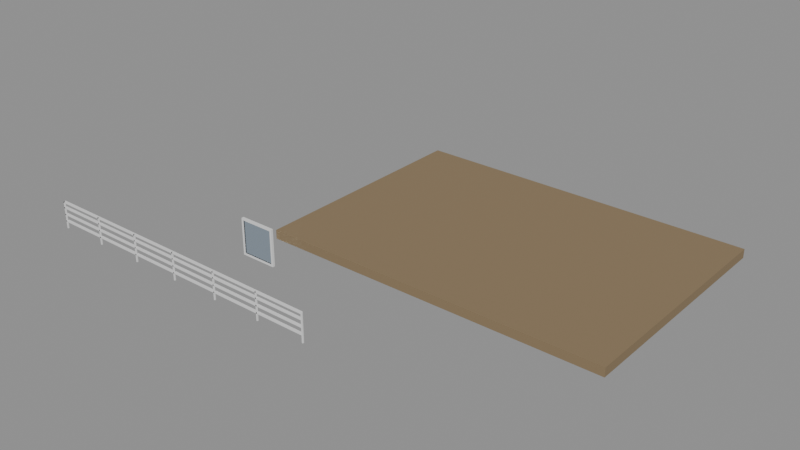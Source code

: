 # Source: e1548_after.blend  (saved by Blender 5.2.44; exported with 4.5.12 LTS)
import bpy
from mathutils import Matrix  # noqa: F401  (used for matrix-valued properties, if any)

bpy.ops.wm.read_factory_settings(use_empty=True)
scene = bpy.context.scene
scene.name = 'Scene'

# ---- materials (node trees are filled in below, after node groups)
mat_cesped = bpy.data.materials.new('Cesped')
mat_madera = bpy.data.materials.new('Madera')
mat_marco_pintura = bpy.data.materials.new('Marco_Pintura')
mat_vidrio = bpy.data.materials.new('Vidrio')

# ---- material node trees
mat_cesped.use_nodes = True; mat_cesped.node_tree.nodes.clear()
_N = mat_cesped.node_tree.nodes; _L = mat_cesped.node_tree.links
n0 = _N.new('ShaderNodeBsdfPrincipled'); n0.name = 'Principled BSDF'; n0.location = (-200, 100)
n0.inputs[0].default_value = (0.25, 0.18, 0.1, 1.0)
n0.inputs[2].default_value = 0.9
n0.inputs[3].default_value = 1.45
n0.inputs[10].default_value = 0.005
n1 = _N.new('ShaderNodeOutputMaterial'); n1.name = 'Material Output'; n1.location = (200, 100)
_L.new(n0.outputs[0], n1.inputs[0])
n1.is_active_output = True
mat_madera.use_nodes = True; mat_madera.node_tree.nodes.clear()
_N = mat_madera.node_tree.nodes; _L = mat_madera.node_tree.links
n0 = _N.new('ShaderNodeBsdfPrincipled'); n0.name = 'Principled BSDF'; n0.location = (-200, 100)
n0.inputs[3].default_value = 1.45
n0.inputs[10].default_value = 0.005
n1 = _N.new('ShaderNodeOutputMaterial'); n1.name = 'Material Output'; n1.location = (200, 100)
_L.new(n0.outputs[0], n1.inputs[0])
n1.is_active_output = True
mat_marco_pintura.use_nodes = True; mat_marco_pintura.node_tree.nodes.clear()
_N = mat_marco_pintura.node_tree.nodes; _L = mat_marco_pintura.node_tree.links
n0 = _N.new('ShaderNodeBsdfPrincipled'); n0.name = 'Principled BSDF'; n0.location = (-200, 100)
n0.inputs[3].default_value = 1.45
n0.inputs[10].default_value = 0.005
n1 = _N.new('ShaderNodeOutputMaterial'); n1.name = 'Material Output'; n1.location = (200, 100)
_L.new(n0.outputs[0], n1.inputs[0])
n1.is_active_output = True
mat_vidrio.use_nodes = True; mat_vidrio.node_tree.nodes.clear()
_N = mat_vidrio.node_tree.nodes; _L = mat_vidrio.node_tree.links
n0 = _N.new('ShaderNodeBsdfPrincipled'); n0.name = 'Principled BSDF'; n0.location = (-200, 100)
n0.inputs[0].default_value = (0.7, 0.85, 1.0, 1.0)
n0.inputs[2].default_value = 0.05
n0.inputs[3].default_value = 1.45
n0.inputs[10].default_value = 0.005
n0.inputs[18].default_value = 1.0
n1 = _N.new('ShaderNodeOutputMaterial'); n1.name = 'Material Output'; n1.location = (200, 100)
_L.new(n0.outputs[0], n1.inputs[0])
n1.is_active_output = True

# ---- meshes
me_jardin_con_valla_cuerpo_mesh = bpy.data.meshes.new('Jardin_Con_Valla_Cuerpo_mesh')
me_jardin_con_valla_cuerpo_mesh.from_pydata([(0.0, 0.0, 0.0), (11.52, 0.0, 0.0), (11.52, 8.0, 0.0), (0.0, 8.0, 0.0), (0.0, 0.0, 0.3), (11.52, 0.0, 0.3), (11.52, 8.0, 0.3), (0.0, 8.0, 0.3)], [], [(0, 1, 2, 3), (4, 5, 6, 7), (0, 1, 5, 4), (1, 2, 6, 5), (2, 3, 7, 6), (3, 0, 4, 7)])
me_jardin_con_valla_cuerpo_mesh.materials.append(mat_cesped)
me_jardin_con_valla_cuerpo_mesh.update()
me_baranda_jardin_poste_1_mesh = bpy.data.meshes.new('Baranda_Jardin_Poste_1_mesh')
me_baranda_jardin_poste_1_mesh.from_pydata([(0.0, 0.0, 0.0), (0.04, 0.0, 0.0), (0.04, 0.04, 0.0), (0.0, 0.04, 0.0), (0.0, 0.0, 0.9), (0.04, 0.0, 0.9), (0.04, 0.04, 0.9), (0.0, 0.04, 0.9)], [], [(0, 1, 2, 3), (4, 5, 6, 7), (0, 1, 5, 4), (1, 2, 6, 5), (2, 3, 7, 6), (3, 0, 4, 7)])
me_baranda_jardin_poste_1_mesh.materials.append(mat_madera)
me_baranda_jardin_poste_1_mesh.update()
me_baranda_jardin_poste_2_mesh = bpy.data.meshes.new('Baranda_Jardin_Poste_2_mesh')
me_baranda_jardin_poste_2_mesh.from_pydata([(0.0, 0.0, 0.0), (0.04, 0.0, 0.0), (0.04, 0.04, 0.0), (0.0, 0.04, 0.0), (0.0, 0.0, 0.9), (0.04, 0.0, 0.9), (0.04, 0.04, 0.9), (0.0, 0.04, 0.9)], [], [(0, 1, 2, 3), (4, 5, 6, 7), (0, 1, 5, 4), (1, 2, 6, 5), (2, 3, 7, 6), (3, 0, 4, 7)])
me_baranda_jardin_poste_2_mesh.materials.append(mat_madera)
me_baranda_jardin_poste_2_mesh.update()
me_baranda_jardin_poste_3_mesh = bpy.data.meshes.new('Baranda_Jardin_Poste_3_mesh')
me_baranda_jardin_poste_3_mesh.from_pydata([(0.0, 0.0, 0.0), (0.04, 0.0, 0.0), (0.04, 0.04, 0.0), (0.0, 0.04, 0.0), (0.0, 0.0, 0.9), (0.04, 0.0, 0.9), (0.04, 0.04, 0.9), (0.0, 0.04, 0.9)], [], [(0, 1, 2, 3), (4, 5, 6, 7), (0, 1, 5, 4), (1, 2, 6, 5), (2, 3, 7, 6), (3, 0, 4, 7)])
me_baranda_jardin_poste_3_mesh.materials.append(mat_madera)
me_baranda_jardin_poste_3_mesh.update()
me_baranda_jardin_poste_4_mesh = bpy.data.meshes.new('Baranda_Jardin_Poste_4_mesh')
me_baranda_jardin_poste_4_mesh.from_pydata([(0.0, 0.0, 0.0), (0.04, 0.0, 0.0), (0.04, 0.04, 0.0), (0.0, 0.04, 0.0), (0.0, 0.0, 0.9), (0.04, 0.0, 0.9), (0.04, 0.04, 0.9), (0.0, 0.04, 0.9)], [], [(0, 1, 2, 3), (4, 5, 6, 7), (0, 1, 5, 4), (1, 2, 6, 5), (2, 3, 7, 6), (3, 0, 4, 7)])
me_baranda_jardin_poste_4_mesh.materials.append(mat_madera)
me_baranda_jardin_poste_4_mesh.update()
me_baranda_jardin_poste_5_mesh = bpy.data.meshes.new('Baranda_Jardin_Poste_5_mesh')
me_baranda_jardin_poste_5_mesh.from_pydata([(0.0, 0.0, 0.0), (0.04, 0.0, 0.0), (0.04, 0.04, 0.0), (0.0, 0.04, 0.0), (0.0, 0.0, 0.9), (0.04, 0.0, 0.9), (0.04, 0.04, 0.9), (0.0, 0.04, 0.9)], [], [(0, 1, 2, 3), (4, 5, 6, 7), (0, 1, 5, 4), (1, 2, 6, 5), (2, 3, 7, 6), (3, 0, 4, 7)])
me_baranda_jardin_poste_5_mesh.materials.append(mat_madera)
me_baranda_jardin_poste_5_mesh.update()
me_baranda_jardin_poste_6_mesh = bpy.data.meshes.new('Baranda_Jardin_Poste_6_mesh')
me_baranda_jardin_poste_6_mesh.from_pydata([(0.0, 0.0, 0.0), (0.04, 0.0, 0.0), (0.04, 0.04, 0.0), (0.0, 0.04, 0.0), (0.0, 0.0, 0.9), (0.04, 0.0, 0.9), (0.04, 0.04, 0.9), (0.0, 0.04, 0.9)], [], [(0, 1, 2, 3), (4, 5, 6, 7), (0, 1, 5, 4), (1, 2, 6, 5), (2, 3, 7, 6), (3, 0, 4, 7)])
me_baranda_jardin_poste_6_mesh.materials.append(mat_madera)
me_baranda_jardin_poste_6_mesh.update()
me_baranda_jardin_poste_7_mesh = bpy.data.meshes.new('Baranda_Jardin_Poste_7_mesh')
me_baranda_jardin_poste_7_mesh.from_pydata([(0.0, 0.0, 0.0), (0.04, 0.0, 0.0), (0.04, 0.04, 0.0), (0.0, 0.04, 0.0), (0.0, 0.0, 0.9), (0.04, 0.0, 0.9), (0.04, 0.04, 0.9), (0.0, 0.04, 0.9)], [], [(0, 1, 2, 3), (4, 5, 6, 7), (0, 1, 5, 4), (1, 2, 6, 5), (2, 3, 7, 6), (3, 0, 4, 7)])
me_baranda_jardin_poste_7_mesh.materials.append(mat_madera)
me_baranda_jardin_poste_7_mesh.update()
me_baranda_jardin_top_mesh = bpy.data.meshes.new('Baranda_Jardin_Top_mesh')
me_baranda_jardin_top_mesh.from_pydata([(0.0, 0.0, 0.0), (10.0, 0.0, 0.0), (10.0, 0.08, 0.0), (0.0, 0.08, 0.0), (0.0, 0.0, 0.04), (10.0, 0.0, 0.04), (10.0, 0.08, 0.04), (0.0, 0.08, 0.04)], [], [(0, 1, 2, 3), (4, 5, 6, 7), (0, 1, 5, 4), (1, 2, 6, 5), (2, 3, 7, 6), (3, 0, 4, 7)])
me_baranda_jardin_top_mesh.materials.append(mat_madera)
me_baranda_jardin_top_mesh.update()
me_baranda_jardin_trav_1_mesh = bpy.data.meshes.new('Baranda_Jardin_Trav_1_mesh')
me_baranda_jardin_trav_1_mesh.from_pydata([(0.0, 0.0, 0.0), (10.0, 0.0, 0.0), (10.0, 0.08, 0.0), (0.0, 0.08, 0.0), (0.0, 0.0, 0.04), (10.0, 0.0, 0.04), (10.0, 0.08, 0.04), (0.0, 0.08, 0.04)], [], [(0, 1, 2, 3), (4, 5, 6, 7), (0, 1, 5, 4), (1, 2, 6, 5), (2, 3, 7, 6), (3, 0, 4, 7)])
me_baranda_jardin_trav_1_mesh.materials.append(mat_madera)
me_baranda_jardin_trav_1_mesh.update()
me_baranda_jardin_trav_2_mesh = bpy.data.meshes.new('Baranda_Jardin_Trav_2_mesh')
me_baranda_jardin_trav_2_mesh.from_pydata([(0.0, 0.0, 0.0), (10.0, 0.0, 0.0), (10.0, 0.08, 0.0), (0.0, 0.08, 0.0), (0.0, 0.0, 0.04), (10.0, 0.0, 0.04), (10.0, 0.08, 0.04), (0.0, 0.08, 0.04)], [], [(0, 1, 2, 3), (4, 5, 6, 7), (0, 1, 5, 4), (1, 2, 6, 5), (2, 3, 7, 6), (3, 0, 4, 7)])
me_baranda_jardin_trav_2_mesh.materials.append(mat_madera)
me_baranda_jardin_trav_2_mesh.update()
me_baranda_jardin_trav_3_mesh = bpy.data.meshes.new('Baranda_Jardin_Trav_3_mesh')
me_baranda_jardin_trav_3_mesh.from_pydata([(0.0, 0.0, 0.0), (10.0, 0.0, 0.0), (10.0, 0.08, 0.0), (0.0, 0.08, 0.0), (0.0, 0.0, 0.04), (10.0, 0.0, 0.04), (10.0, 0.08, 0.04), (0.0, 0.08, 0.04)], [], [(0, 1, 2, 3), (4, 5, 6, 7), (0, 1, 5, 4), (1, 2, 6, 5), (2, 3, 7, 6), (3, 0, 4, 7)])
me_baranda_jardin_trav_3_mesh.materials.append(mat_madera)
me_baranda_jardin_trav_3_mesh.update()
me_ventana_nuevo_jamba_izq_mesh = bpy.data.meshes.new('Ventana_Nuevo_Jamba_Izq_mesh')
me_ventana_nuevo_jamba_izq_mesh.from_pydata([(0.0, 0.0, 0.0), (0.06, 0.0, 0.0), (0.06, 0.08, 0.0), (0.0, 0.08, 0.0), (0.0, 0.0, 1.2), (0.06, 0.0, 1.2), (0.06, 0.08, 1.2), (0.0, 0.08, 1.2)], [], [(0, 1, 2, 3), (4, 5, 6, 7), (0, 1, 5, 4), (1, 2, 6, 5), (2, 3, 7, 6), (3, 0, 4, 7)])
me_ventana_nuevo_jamba_izq_mesh.materials.append(mat_marco_pintura)
me_ventana_nuevo_jamba_izq_mesh.update()
me_ventana_nuevo_jamba_der_mesh = bpy.data.meshes.new('Ventana_Nuevo_Jamba_Der_mesh')
me_ventana_nuevo_jamba_der_mesh.from_pydata([(0.0, 0.0, 0.0), (0.06, 0.0, 0.0), (0.06, 0.08, 0.0), (0.0, 0.08, 0.0), (0.0, 0.0, 1.2), (0.06, 0.0, 1.2), (0.06, 0.08, 1.2), (0.0, 0.08, 1.2)], [], [(0, 1, 2, 3), (4, 5, 6, 7), (0, 1, 5, 4), (1, 2, 6, 5), (2, 3, 7, 6), (3, 0, 4, 7)])
me_ventana_nuevo_jamba_der_mesh.materials.append(mat_marco_pintura)
me_ventana_nuevo_jamba_der_mesh.update()
me_ventana_nuevo_trav_inf_mesh = bpy.data.meshes.new('Ventana_Nuevo_Trav_Inf_mesh')
me_ventana_nuevo_trav_inf_mesh.from_pydata([(0.0, 0.0, 0.0), (1.08, 0.0, 0.0), (1.08, 0.08, 0.0), (0.0, 0.08, 0.0), (0.0, 0.0, 0.06), (1.08, 0.0, 0.06), (1.08, 0.08, 0.06), (0.0, 0.08, 0.06)], [], [(0, 1, 2, 3), (4, 5, 6, 7), (0, 1, 5, 4), (1, 2, 6, 5), (2, 3, 7, 6), (3, 0, 4, 7)])
me_ventana_nuevo_trav_inf_mesh.materials.append(mat_marco_pintura)
me_ventana_nuevo_trav_inf_mesh.update()
me_ventana_nuevo_trav_sup_mesh = bpy.data.meshes.new('Ventana_Nuevo_Trav_Sup_mesh')
me_ventana_nuevo_trav_sup_mesh.from_pydata([(0.0, 0.0, 0.0), (1.08, 0.0, 0.0), (1.08, 0.08, 0.0), (0.0, 0.08, 0.0), (0.0, 0.0, 0.06), (1.08, 0.0, 0.06), (1.08, 0.08, 0.06), (0.0, 0.08, 0.06)], [], [(0, 1, 2, 3), (4, 5, 6, 7), (0, 1, 5, 4), (1, 2, 6, 5), (2, 3, 7, 6), (3, 0, 4, 7)])
me_ventana_nuevo_trav_sup_mesh.materials.append(mat_marco_pintura)
me_ventana_nuevo_trav_sup_mesh.update()
me_ventana_nuevo_vidrio_1_1_mesh = bpy.data.meshes.new('Ventana_Nuevo_Vidrio_1_1_mesh')
me_ventana_nuevo_vidrio_1_1_mesh.from_pydata([(0.0, 0.0, 0.0), (1.08, 0.0, 0.0), (1.08, 0.06, 0.0), (0.0, 0.06, 0.0), (0.0, 0.0, 1.08), (1.08, 0.0, 1.08), (1.08, 0.06, 1.08), (0.0, 0.06, 1.08)], [], [(0, 1, 2, 3), (4, 5, 6, 7), (0, 1, 5, 4), (1, 2, 6, 5), (2, 3, 7, 6), (3, 0, 4, 7)])
me_ventana_nuevo_vidrio_1_1_mesh.materials.append(mat_vidrio)
me_ventana_nuevo_vidrio_1_1_mesh.update()

# ---- objects
ob_jardin_con_valla = bpy.data.objects.new('Jardin_Con_Valla', None)
ob_jardin_con_valla_cuerpo = bpy.data.objects.new('Jardin_Con_Valla_Cuerpo', me_jardin_con_valla_cuerpo_mesh)
ob_baranda_jardin = bpy.data.objects.new('Baranda_Jardin', None)
ob_baranda_jardin_poste_1 = bpy.data.objects.new('Baranda_Jardin_Poste_1', me_baranda_jardin_poste_1_mesh)
ob_baranda_jardin_poste_2 = bpy.data.objects.new('Baranda_Jardin_Poste_2', me_baranda_jardin_poste_2_mesh)
ob_baranda_jardin_poste_3 = bpy.data.objects.new('Baranda_Jardin_Poste_3', me_baranda_jardin_poste_3_mesh)
ob_baranda_jardin_poste_4 = bpy.data.objects.new('Baranda_Jardin_Poste_4', me_baranda_jardin_poste_4_mesh)
ob_baranda_jardin_poste_5 = bpy.data.objects.new('Baranda_Jardin_Poste_5', me_baranda_jardin_poste_5_mesh)
ob_baranda_jardin_poste_6 = bpy.data.objects.new('Baranda_Jardin_Poste_6', me_baranda_jardin_poste_6_mesh)
ob_baranda_jardin_poste_7 = bpy.data.objects.new('Baranda_Jardin_Poste_7', me_baranda_jardin_poste_7_mesh)
ob_baranda_jardin_top = bpy.data.objects.new('Baranda_Jardin_Top', me_baranda_jardin_top_mesh)
ob_baranda_jardin_trav_1 = bpy.data.objects.new('Baranda_Jardin_Trav_1', me_baranda_jardin_trav_1_mesh)
ob_baranda_jardin_trav_2 = bpy.data.objects.new('Baranda_Jardin_Trav_2', me_baranda_jardin_trav_2_mesh)
ob_baranda_jardin_trav_3 = bpy.data.objects.new('Baranda_Jardin_Trav_3', me_baranda_jardin_trav_3_mesh)
ob_ventana_nuevo = bpy.data.objects.new('Ventana_Nuevo', None)
ob_ventana_nuevo_jamba_izq = bpy.data.objects.new('Ventana_Nuevo_Jamba_Izq', me_ventana_nuevo_jamba_izq_mesh)
ob_ventana_nuevo_jamba_der = bpy.data.objects.new('Ventana_Nuevo_Jamba_Der', me_ventana_nuevo_jamba_der_mesh)
ob_ventana_nuevo_trav_inf = bpy.data.objects.new('Ventana_Nuevo_Trav_Inf', me_ventana_nuevo_trav_inf_mesh)
ob_ventana_nuevo_trav_sup = bpy.data.objects.new('Ventana_Nuevo_Trav_Sup', me_ventana_nuevo_trav_sup_mesh)
ob_ventana_nuevo_vidrio_1_1 = bpy.data.objects.new('Ventana_Nuevo_Vidrio_1_1', me_ventana_nuevo_vidrio_1_1_mesh)

# ---- transforms, parenting, visibility, modifiers, constraints
ob_jardin_con_valla.location = (0.0, 0.0, -0.3)
ob_jardin_con_valla.empty_display_type = 'ARROWS'
ob_jardin_con_valla_cuerpo.parent = ob_jardin_con_valla
ob_jardin_con_valla_cuerpo.location = (0.0, 0.0, 0.0)
ob_baranda_jardin.location = (-5.0, -4.0, 0.0)
ob_baranda_jardin.empty_display_type = 'ARROWS'
ob_baranda_jardin_poste_1.parent = ob_baranda_jardin
ob_baranda_jardin_poste_1.location = (0.0, 0.0, 0.0)
ob_baranda_jardin_poste_2.parent = ob_baranda_jardin
ob_baranda_jardin_poste_2.location = (1.667, 0.0, 0.0)
ob_baranda_jardin_poste_3.parent = ob_baranda_jardin
ob_baranda_jardin_poste_3.location = (3.333, 0.0, 0.0)
ob_baranda_jardin_poste_4.parent = ob_baranda_jardin
ob_baranda_jardin_poste_4.location = (5.0, 0.0, 0.0)
ob_baranda_jardin_poste_5.parent = ob_baranda_jardin
ob_baranda_jardin_poste_5.location = (6.667, 0.0, 0.0)
ob_baranda_jardin_poste_6.parent = ob_baranda_jardin
ob_baranda_jardin_poste_6.location = (8.333, 0.0, 0.0)
ob_baranda_jardin_poste_7.parent = ob_baranda_jardin
ob_baranda_jardin_poste_7.location = (10.0, 0.0, 0.0)
ob_baranda_jardin_top.parent = ob_baranda_jardin
ob_baranda_jardin_top.location = (0.0, 0.0, 0.86)
ob_baranda_jardin_trav_1.parent = ob_baranda_jardin
ob_baranda_jardin_trav_1.location = (0.0, 0.0, 0.225)
ob_baranda_jardin_trav_2.parent = ob_baranda_jardin
ob_baranda_jardin_trav_2.location = (0.0, 0.0, 0.45)
ob_baranda_jardin_trav_3.parent = ob_baranda_jardin
ob_baranda_jardin_trav_3.location = (0.0, 0.0, 0.675)
ob_ventana_nuevo.location = (0.4, -1.7, 0.0)
ob_ventana_nuevo.empty_display_type = 'ARROWS'
ob_ventana_nuevo_jamba_izq.parent = ob_ventana_nuevo
ob_ventana_nuevo_jamba_izq.location = (0.0, 0.0, 0.0)
ob_ventana_nuevo_jamba_der.parent = ob_ventana_nuevo
ob_ventana_nuevo_jamba_der.location = (1.14, 0.0, 0.0)
ob_ventana_nuevo_trav_inf.parent = ob_ventana_nuevo
ob_ventana_nuevo_trav_inf.location = (0.06, 0.0, 0.0)
ob_ventana_nuevo_trav_sup.parent = ob_ventana_nuevo
ob_ventana_nuevo_trav_sup.location = (0.06, 0.0, 1.14)
ob_ventana_nuevo_vidrio_1_1.parent = ob_ventana_nuevo
ob_ventana_nuevo_vidrio_1_1.location = (0.06, 0.02, 0.06)

# ---- collection membership
scene.collection.objects.link(ob_jardin_con_valla)
scene.collection.objects.link(ob_jardin_con_valla_cuerpo)
scene.collection.objects.link(ob_baranda_jardin)
scene.collection.objects.link(ob_baranda_jardin_poste_1)
scene.collection.objects.link(ob_baranda_jardin_poste_2)
scene.collection.objects.link(ob_baranda_jardin_poste_3)
scene.collection.objects.link(ob_baranda_jardin_poste_4)
scene.collection.objects.link(ob_baranda_jardin_poste_5)
scene.collection.objects.link(ob_baranda_jardin_poste_6)
scene.collection.objects.link(ob_baranda_jardin_poste_7)
scene.collection.objects.link(ob_baranda_jardin_top)
scene.collection.objects.link(ob_baranda_jardin_trav_1)
scene.collection.objects.link(ob_baranda_jardin_trav_2)
scene.collection.objects.link(ob_baranda_jardin_trav_3)
scene.collection.objects.link(ob_ventana_nuevo)
scene.collection.objects.link(ob_ventana_nuevo_jamba_izq)
scene.collection.objects.link(ob_ventana_nuevo_jamba_der)
scene.collection.objects.link(ob_ventana_nuevo_trav_inf)
scene.collection.objects.link(ob_ventana_nuevo_trav_sup)
scene.collection.objects.link(ob_ventana_nuevo_vidrio_1_1)

# ---- scene / render settings (as saved in the file)
scene.frame_start = 1; scene.frame_end = 250; scene.frame_set(1)
scene.render.engine = 'BLENDER_EEVEE_NEXT'
scene.render.bake_bias = 0.0
scene.render.bake_samples = 0
scene.render.compositor_device = 'GPU'
scene.eevee.use_volume_custom_range = False
scene.eevee.fast_gi_thickness_near = 0.1
scene.eevee.fast_gi_thickness_far = 0.0
scene.eevee.ray_tracing_options.screen_trace_thickness = 0.1
bpy.context.view_layer.update()

# ---- added for rendering (the .blend has no active camera and no usable light): camera, sun + grey world if the file has none
cam_auto = bpy.data.cameras.new('AutoCamera')
cam_auto.lens = 50.0
cam_auto.sensor_width = 36.0
cam_auto.clip_end = 1000.0
ob_auto_camera = bpy.data.objects.new('AutoCamera', cam_auto)
scene.collection.objects.link(ob_auto_camera)
ob_auto_camera.location = (22.2025, -20.731, 15.604)
ob_auto_camera.rotation_euler = (1.09748, -7.21219e-08, 0.694738)
scene.camera = ob_auto_camera
light_auto_sun = bpy.data.lights.new('AutoSun', 'SUN')
light_auto_sun.energy = 3.0
light_auto_sun.angle = 0.0523599
ob_auto_sun = bpy.data.objects.new('AutoSun', light_auto_sun)
scene.collection.objects.link(ob_auto_sun)
ob_auto_sun.rotation_euler = (0.872665, 0.174533, 0.523599)
if scene.world is None:
    world_auto = bpy.data.worlds.new('AutoWorld')
    world_auto.color = (0.3, 0.3, 0.3)
    scene.world = world_auto
bpy.context.view_layer.update()
